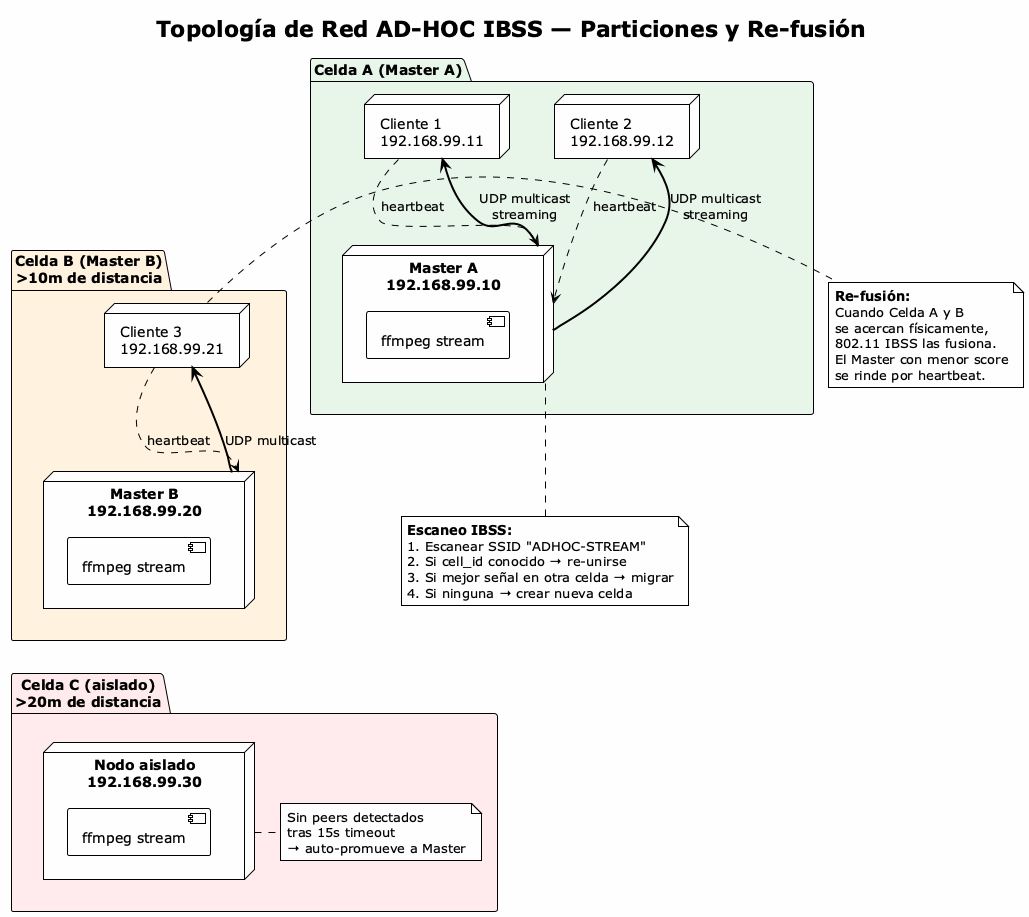

The diagram above was rendered by PlantUML. Its source (embedded in the PNG):
@startuml Network Topology
!theme plain
skinparam backgroundColor #FEFEFE

title Topología de Red AD-HOC IBSS — Particiones y Re-fusión

package "Celda A (Master A)" #E8F5E9 {
    node "Master A\n192.168.99.10" as ma {
        [ffmpeg stream] as fa
    }
    node "Cliente 1\n192.168.99.11" as c1
    node "Cliente 2\n192.168.99.12" as c2
    
    ma -[bold]-> c1 : UDP multicast\nstreaming
    ma -[bold]-> c2 : UDP multicast\nstreaming
    c1 .[dashed].> ma : heartbeat
    c2 .[dashed].> ma : heartbeat
}

package "Celda B (Master B)\n>10m de distancia" #FFF3E0 {
    node "Master B\n192.168.99.20" as mb {
        [ffmpeg stream] as fb
    }
    node "Cliente 3\n192.168.99.21" as c3
    
    mb -[bold]-> c3 : UDP multicast
    c3 .[dashed].> mb : heartbeat
}

package "Celda C (aislado)\n>20m de distancia" #FFEBEE {
    node "Nodo aislado\n192.168.99.30" as na {
        [ffmpeg stream] as fc
    }
    note right of na
        Sin peers detectados
        tras 15s timeout
        → auto-promueve a Master
    end note
}

' Transiciones
ma -[hidden]down-> mb
mb -[hidden]down-> na

note bottom of ma
  <b>Escaneo IBSS:</b>
  1. Escanear SSID "ADHOC-STREAM"
  2. Si cell_id conocido → re-unirse
  3. Si mejor señal en otra celda → migrar
  4. Si ninguna → crear nueva celda
end note

note right of c3
  <b>Re-fusión:</b>
  Cuando Celda A y B
  se acercan físicamente,
  802.11 IBSS las fusiona.
  El Master con menor score
  se rinde por heartbeat.
end note

@enduml